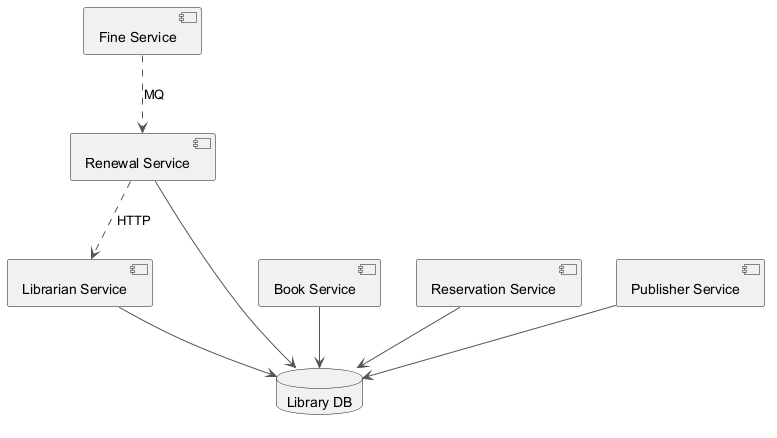

The diagram above was rendered by PlantUML. Its source (embedded in the PNG):
@startuml
skinparam ArrowColor #555555
component "Fine Service" as C_FineService
component "Book Service" as C_BookService
component "Librarian Service" as C_LibrarianService
component "Renewal Service" as C_RenewalService
component "Reservation Service" as C_ReservationService
component "Publisher Service" as C_PublisherService
database "Library DB" as DB_library
C_BookService --> DB_library
C_LibrarianService --> DB_library
C_RenewalService --> DB_library
C_ReservationService --> DB_library
C_PublisherService --> DB_library
C_RenewalService ..> C_LibrarianService : HTTP
C_FineService ..> C_RenewalService : MQ
@enduml